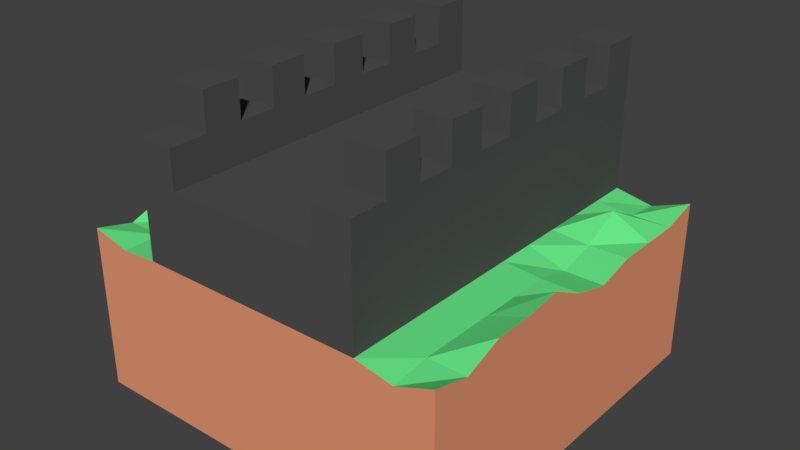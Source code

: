 # Source: CastleVertical.blend  (saved by Blender 2.79.0; exported with 4.5.12 LTS)
import bpy
from mathutils import Matrix  # noqa: F401  (used for matrix-valued properties, if any)

bpy.ops.wm.read_factory_settings(use_empty=True)
scene = bpy.context.scene
scene.name = 'Scene'

# ---- collections
col_collection_1 = bpy.data.collections.new('Collection 1'); scene.collection.children.link(col_collection_1)

# ---- materials (node trees are filled in below, after node groups)
mat_dirt = bpy.data.materials.new('Dirt')
mat_dirt.alpha_threshold = 0.0
mat_dirt.use_transparent_shadow = False
mat_dirt.diffuse_color = (0.8, 0.3136, 0.1703, 1.0)
mat_dirt.roughness = 0.5
mat_dirt.line_color = (0.0, 0.0, 0.0, 1.0)
mat_grassblades = bpy.data.materials.new('GrassBlades')
mat_grassblades.alpha_threshold = 0.0
mat_grassblades.use_transparent_shadow = False
mat_grassblades.diffuse_color = (0.1371, 0.8, 0.2439, 1.0)
mat_grassblades.roughness = 0.5
mat_castle = bpy.data.materials.new('Castle')
mat_castle.alpha_threshold = 0.0
mat_castle.use_transparent_shadow = False
mat_castle.diffuse_color = (0.08115, 0.08115, 0.08115, 1.0)
mat_castle.roughness = 0.5

# ---- material node trees

# ---- world
world_world = bpy.data.worlds.new('World'); scene.world = world_world
world_world.color = (0.05088, 0.05088, 0.05088)
world_world.use_sun_shadow = False
world_world.sun_shadow_jitter_overblur = 0.0
world_world.cycles.sampling_method = 'MANUAL'

# ---- meshes
me_cube = bpy.data.meshes.new('Cube')
me_cube.from_pydata([(1.0, 1.0, -3.0), (1.0, -1.0, -3.0), (-1.0, -1.0, -3.0), (-1.0, 1.0, -3.0), (1.0, 1.0, 1.325), (1.0, -1.0, 1.325), (-1.0, -1.0, 1.325), (-1.0, 1.0, 1.325), (1.0, 0.8, 1.075), (1.0, 0.6, 1.075), (1.0, 0.4, 1.075), (1.0, 0.2, 0.8254), (1.0, -5.662e-07, 1.075), (1.0, -0.2, 1.575), (1.0, -0.4, 1.45), (1.0, -0.6, 1.45), (1.0, -0.8, 1.075), (0.8, 1.0, 0.9493), (0.6, 1.0, 1.148), (0.4, 1.0, 1.148), (0.2, 1.0, 1.148), (2.384e-07, 1.0, 1.148), (-0.2, 1.0, 1.148), (-0.4, 1.0, 1.148), (-0.6, 1.0, 1.148), (-0.8, 1.0, 1.075), (0.8, -1.0, 0.9493), (0.6, -1.0, 1.148), (0.4, -1.0, 1.148), (0.2, -1.0, 1.148), (-5.364e-07, -1.0, 1.148), (-0.2, -1.0, 1.148), (-0.4, -1.0, 1.148), (-0.6, -1.0, 1.148), (-0.8, -1.0, 1.075), (-1.0, -0.8, 1.075), (-1.0, -0.6, 1.45), (-1.0, -0.4, 1.45), (-1.0, -0.2, 1.575), (-1.0, 2.235e-07, 1.075), (-1.0, 0.2, 0.8254), (-1.0, 0.4, 1.075), (-1.0, 0.6, 1.075), (-1.0, 0.8, 1.075), (0.8, 0.8, 1.075), (0.8, 0.6, 1.575), (0.8, 0.4, 1.075), (0.8, 0.2, 0.8254), (0.8, -4.768e-07, 1.075), (0.8, -0.2, 1.075), (0.8, -0.4, 1.075), (0.8, -0.6, 1.075), (0.8, -0.8, 1.075), (0.6, 0.8, 1.148), (0.6, 0.6, 1.148), (0.6, 0.4, 1.148), (0.6, 0.2, 1.148), (0.6, -3.725e-07, 1.148), (0.6, -0.2, 1.148), (0.6, -0.4, 1.148), (0.6, -0.6, 1.148), (0.6, -0.8, 1.148), (-0.6, 0.8, 1.148), (-0.6, 0.6, 1.148), (-0.6, 0.4, 1.148), (-0.6, 0.2, 1.148), (-0.6, 1.49e-08, 1.148), (-0.6, -0.2, 1.148), (-0.6, -0.4, 1.148), (-0.6, -0.6, 1.148), (-0.6, -0.8, 1.148), (-0.8, 0.8, 1.075), (-0.8, 0.6, 0.8254), (-0.8, 0.4, 1.075), (-0.8, 0.2, 1.075), (-0.8, 7.451e-08, 1.075), (-0.8, -0.2, 1.575), (-0.8, -0.4, 1.075), (-0.8, -0.6, 1.075), (-0.8, -0.8, 1.075), (0.6, 1.0, 3.148), (0.4, 1.0, 3.148), (0.2, 1.0, 3.148), (2.384e-07, 1.0, 3.148), (-0.2, 1.0, 3.148), (-0.4, 1.0, 3.148), (-0.6, 1.0, 3.148), (0.6, -1.0, 3.148), (0.4, -1.0, 3.148), (0.2, -1.0, 3.148), (-5.364e-07, -1.0, 3.148), (-0.2, -1.0, 3.148), (-0.4, -1.0, 3.148), (-0.6, -1.0, 3.148), (0.6, 0.8, 3.148), (0.6, 0.6, 3.148), (0.6, 0.4, 3.148), (0.6, 0.2, 3.148), (0.6, -3.725e-07, 3.148), (0.6, -0.2, 3.148), (0.6, -0.4, 3.148), (0.6, -0.6, 3.148), (0.6, -0.8, 3.148), (0.4, 0.8, 3.148), (0.4, 0.6, 3.148), (0.4, 0.4, 3.148), (0.4, 0.2, 3.148), (0.4, -2.98e-07, 3.148), (0.4, -0.2, 3.148), (0.4, -0.4, 3.148), (0.4, -0.6, 3.148), (0.4, -0.8, 3.148), (0.2, 0.8, 3.148), (0.2, 0.6, 3.148), (0.2, 0.4, 3.148), (0.2, 0.2, 3.148), (0.2, -2.235e-07, 3.148), (0.2, -0.2, 3.148), (0.2, -0.4, 3.148), (0.2, -0.6, 3.148), (0.2, -0.8, 3.148), (1.609e-07, 0.8, 3.148), (8.345e-08, 0.6, 3.148), (5.96e-09, 0.4, 3.148), (-7.153e-08, 0.2, 3.148), (-1.49e-07, -1.639e-07, 3.148), (-2.265e-07, -0.2, 3.148), (-3.04e-07, -0.4, 3.148), (-3.815e-07, -0.6, 3.148), (-4.59e-07, -0.8, 3.148), (-0.2, 0.8, 3.148), (-0.2, 0.6, 3.148), (-0.2, 0.4, 3.148), (-0.2, 0.2, 3.148), (-0.2, -1.043e-07, 3.148), (-0.2, -0.2, 3.148), (-0.2, -0.4, 3.148), (-0.2, -0.6, 3.148), (-0.2, -0.8, 3.148), (-0.4, 0.8, 3.148), (-0.4, 0.6, 3.148), (-0.4, 0.4, 3.148), (-0.4, 0.2, 3.148), (-0.4, -4.47e-08, 3.148), (-0.4, -0.2, 3.148), (-0.4, -0.4, 3.148), (-0.4, -0.6, 3.148), (-0.4, -0.8, 3.148), (-0.6, 0.8, 3.148), (-0.6, 0.6, 3.148), (-0.6, 0.4, 3.148), (-0.6, 0.2, 3.148), (-0.6, 1.49e-08, 3.148), (-0.6, -0.2, 3.148), (-0.6, -0.4, 3.148), (-0.6, -0.6, 3.148), (-0.6, -0.8, 3.148), (0.6, 1.0, 4.148), (0.4, 1.0, 4.148), (-0.4, 1.0, 4.148), (-0.6, 1.0, 4.148), (0.6, -1.0, 4.148), (0.4, -1.0, 4.148), (-0.4, -1.0, 4.148), (-0.6, -1.0, 4.148), (0.6, -0.8, 4.148), (0.6, 0.8, 4.148), (0.6, 0.6, 4.148), (0.6, 0.4, 4.148), (0.6, 0.2, 4.148), (0.6, -3.725e-07, 4.148), (0.6, -0.2, 4.148), (0.6, -0.4, 4.148), (0.6, -0.6, 4.148), (0.4, -0.8, 4.148), (0.4, 0.8, 4.148), (0.4, 0.6, 4.148), (0.4, 0.4, 4.148), (0.4, 0.2, 4.148), (0.4, -2.98e-07, 4.148), (0.4, -0.2, 4.148), (0.4, -0.4, 4.148), (0.4, -0.6, 4.148), (-0.4, -0.8, 4.148), (-0.4, 0.8, 4.148), (-0.4, 0.6, 4.148), (-0.4, 0.4, 4.148), (-0.4, 0.2, 4.148), (-0.4, -4.47e-08, 4.148), (-0.4, -0.2, 4.148), (-0.4, -0.4, 4.148), (-0.4, -0.6, 4.148), (-0.6, -0.8, 4.148), (-0.6, 0.8, 4.148), (-0.6, 0.6, 4.148), (-0.6, 0.4, 4.148), (-0.6, 0.2, 4.148), (-0.6, 1.49e-08, 4.148), (-0.6, -0.2, 4.148), (-0.6, -0.4, 4.148), (-0.6, -0.6, 4.148), (0.6, 1.0, 5.148), (0.4, 1.0, 5.148), (-0.4, 1.0, 5.148), (-0.6, 1.0, 5.148), (0.6, 0.8, 5.148), (0.6, 0.6, 5.148), (0.6, 0.4, 5.148), (0.6, 0.2, 5.148), (0.6, -3.725e-07, 5.148), (0.6, -0.2, 5.148), (0.6, -0.4, 5.148), (0.6, -0.6, 5.148), (0.6, -0.8, 5.148), (0.4, 0.8, 5.148), (0.4, 0.6, 5.148), (0.4, 0.4, 5.148), (0.4, 0.2, 5.148), (0.4, -2.98e-07, 5.148), (0.4, -0.2, 5.148), (0.4, -0.4, 5.148), (0.4, -0.6, 5.148), (0.4, -0.8, 5.148), (-0.4, 0.8, 5.148), (-0.4, 0.6, 5.148), (-0.4, 0.4, 5.148), (-0.4, 0.2, 5.148), (-0.4, -4.47e-08, 5.148), (-0.4, -0.2, 5.148), (-0.4, -0.4, 5.148), (-0.4, -0.6, 5.148), (-0.4, -0.8, 5.148), (-0.6, 0.8, 5.148), (-0.6, 0.6, 5.148), (-0.6, 0.4, 5.148), (-0.6, 0.2, 5.148), (-0.6, 1.49e-08, 5.148), (-0.6, -0.2, 5.148), (-0.6, -0.4, 5.148), (-0.6, -0.6, 5.148), (-0.6, -0.8, 5.148)], [], [(0, 1, 2, 3), (79, 35, 6, 34), (0, 4, 8, 9, 10, 11, 12, 13, 14, 15, 16, 5, 1), (1, 5, 26, 27, 28, 29, 30, 31, 32, 33, 34, 6, 2), (2, 6, 35, 36, 37, 38, 39, 40, 41, 42, 43, 7, 3), (4, 0, 3, 7, 25, 24, 23, 22, 21, 20, 19, 18, 17), (16, 52, 26, 5), (52, 61, 27, 26), (70, 79, 34, 33), (4, 17, 44, 8), (8, 44, 45, 9), (9, 45, 46, 10), (10, 46, 47, 11), (11, 47, 48, 12), (12, 48, 49, 13), (13, 49, 50, 14), (14, 50, 51, 15), (15, 51, 52, 16), (17, 18, 53, 44), (44, 53, 54, 45), (45, 54, 55, 46), (46, 55, 56, 47), (47, 56, 57, 48), (48, 57, 58, 49), (49, 58, 59, 50), (50, 59, 60, 51), (51, 60, 61, 52), (58, 57, 98, 99), (33, 32, 92, 93), (18, 19, 81, 80), (57, 56, 97, 98), (32, 31, 91, 92), (56, 55, 96, 97), (31, 30, 90, 91), (55, 54, 95, 96), (30, 29, 89, 90), (54, 53, 94, 95), (69, 70, 156, 155), (29, 28, 88, 89), (53, 18, 80, 94), (68, 69, 155, 154), (28, 27, 87, 88), (27, 61, 102, 87), (67, 68, 154, 153), (66, 67, 153, 152), (65, 66, 152, 151), (64, 65, 151, 150), (23, 24, 86, 85), (63, 64, 150, 149), (22, 23, 85, 84), (61, 60, 101, 102), (62, 63, 149, 148), (21, 22, 84, 83), (60, 59, 100, 101), (24, 62, 148, 86), (20, 21, 83, 82), (59, 58, 99, 100), (70, 33, 93, 156), (19, 20, 82, 81), (24, 25, 71, 62), (62, 71, 72, 63), (63, 72, 73, 64), (64, 73, 74, 65), (65, 74, 75, 66), (66, 75, 76, 67), (67, 76, 77, 68), (68, 77, 78, 69), (69, 78, 79, 70), (25, 7, 43, 71), (71, 43, 42, 72), (72, 42, 41, 73), (73, 41, 40, 74), (74, 40, 39, 75), (75, 39, 38, 76), (76, 38, 37, 77), (77, 37, 36, 78), (78, 36, 35, 79), (111, 88, 162, 174), (111, 120, 89, 88), (120, 129, 90, 89), (129, 138, 91, 90), (138, 147, 92, 91), (92, 147, 183, 163), (197, 236, 235, 196, 151, 152), (81, 103, 175, 214, 202, 158), (148, 149, 194, 193), (101, 100, 172, 173), (88, 87, 161, 162), (195, 234, 233, 194, 149, 150), (173, 212, 213, 165, 102, 101), (85, 86, 160, 159), (156, 93, 164, 192), (81, 82, 112, 103), (103, 112, 113, 104), (104, 113, 114, 105), (105, 114, 115, 106), (106, 115, 116, 107), (107, 116, 117, 108), (108, 117, 118, 109), (109, 118, 119, 110), (110, 119, 120, 111), (82, 83, 121, 112), (112, 121, 122, 113), (113, 122, 123, 114), (114, 123, 124, 115), (115, 124, 125, 116), (116, 125, 126, 117), (117, 126, 127, 118), (118, 127, 128, 119), (119, 128, 129, 120), (83, 84, 130, 121), (121, 130, 131, 122), (122, 131, 132, 123), (123, 132, 133, 124), (124, 133, 134, 125), (125, 134, 135, 126), (126, 135, 136, 127), (127, 136, 137, 128), (128, 137, 138, 129), (84, 85, 139, 130), (130, 139, 140, 131), (131, 140, 141, 132), (132, 141, 142, 133), (133, 142, 143, 134), (134, 143, 144, 135), (135, 144, 145, 136), (136, 145, 146, 137), (137, 146, 147, 138), (99, 98, 170, 171), (159, 203, 223, 184, 139, 85), (193, 232, 204, 160, 86, 148), (171, 210, 211, 172, 100, 99), (109, 110, 182, 181), (146, 145, 190, 191), (97, 96, 168, 169), (174, 222, 221, 182, 110, 111), (191, 230, 231, 183, 147, 146), (165, 174, 162, 161), (183, 192, 164, 163), (166, 175, 176, 167), (187, 196, 235, 226), (168, 177, 178, 169), (189, 228, 229, 190, 145, 144), (170, 179, 180, 171), (177, 216, 215, 176, 104, 105), (172, 181, 182, 173), (195, 186, 225, 234), (159, 160, 204, 203), (184, 193, 194, 185), (155, 156, 192, 240, 239, 200), (186, 195, 196, 187), (185, 194, 233, 224), (188, 197, 198, 189), (143, 142, 187, 226, 227, 188), (190, 199, 200, 191), (157, 158, 202, 201), (150, 151, 196, 195), (141, 140, 185, 224, 225, 186), (153, 154, 199, 238, 237, 198), (140, 139, 184, 185), (103, 104, 176, 175), (152, 153, 198, 197), (93, 92, 163, 164), (179, 218, 217, 178, 106, 107), (87, 102, 165, 161), (142, 141, 186, 187), (105, 106, 178, 177), (154, 155, 200, 199), (167, 206, 207, 168, 96, 95), (80, 81, 158, 157), (181, 220, 219, 180, 108, 109), (95, 94, 166, 167), (144, 143, 188, 189), (107, 108, 180, 179), (169, 208, 209, 170, 98, 97), (201, 202, 214, 205), (206, 215, 216, 207), (208, 217, 218, 209), (210, 219, 220, 211), (212, 221, 222, 213), (203, 204, 232, 223), (224, 233, 234, 225), (226, 235, 236, 227), (228, 237, 238, 229), (230, 239, 240, 231), (197, 188, 227, 236), (175, 166, 205, 214), (189, 198, 237, 228), (167, 176, 215, 206), (199, 190, 229, 238), (177, 168, 207, 216), (191, 200, 239, 230), (169, 178, 217, 208), (192, 183, 231, 240), (179, 170, 209, 218), (171, 180, 219, 210), (181, 172, 211, 220), (173, 182, 221, 212), (174, 165, 213, 222), (193, 184, 223, 232), (157, 201, 205, 166, 94, 80)])
me_cube.polygons.foreach_set('material_index', [0, 1, 0, 0, 0, 0, 1, 1, 1, 1, 1, 1, 1, 1, 1, 1, 1, 1, 1, 1, 1, 1, 1, 1, 1, 1, 1, 2, 2, 2, 2, 2, 2, 2, 2, 2, 2, 2, 2, 2, 2, 2, 2, 2, 2, 2, 2, 2, 2, 2, 2, 2, 2, 2, 2, 2, 2, 2, 2, 1, 1, 1, 1, 1, 1, 1, 1, 1, 1, 1, 1, 1, 1, 1, 1, 1, 1, 2, 2, 2, 2, 2, 2, 2, 2, 2, 2, 2, 2, 2, 2, 2, 2, 2, 2, 2, 2, 2, 2, 2, 2, 2, 2, 2, 2, 2, 2, 2, 2, 2, 2, 2, 2, 2, 2, 2, 2, 2, 2, 2, 2, 2, 2, 2, 2, 2, 2, 2, 2, 2, 2, 2, 2, 2, 2, 2, 2, 2, 2, 2, 2, 2, 2, 2, 2, 2, 2, 2, 2, 2, 2, 2, 2, 2, 2, 2, 2, 2, 2, 2, 2, 2, 2, 2, 2, 2, 2, 2, 2, 2, 2, 2, 2, 2, 2, 2, 2, 2, 2, 2, 2, 2, 2, 2, 2, 2, 2, 2, 2, 2, 2, 2, 2, 2, 2, 2, 2, 2, 2, 2, 2])
me_cube.materials.append(mat_dirt)
me_cube.materials.append(mat_grassblades)
me_cube.materials.append(mat_castle)
me_cube.use_remesh_preserve_volume = False
me_cube.use_remesh_preserve_attributes = False
me_cube.use_mirror_vertex_groups = False
me_cube.update()

# ---- objects
ob_cube = bpy.data.objects.new('Cube', me_cube)

# ---- transforms, parenting, visibility, modifiers, constraints
ob_cube.location = (0.0, 0.0, 0.0)
ob_cube.scale = (5.0, 5.0, 1.0)
ob_cube.lock_rotations_4d = False
ob_cube.empty_display_type = 'ARROWS'
ob_cube.lineart.crease_threshold = 0.0

# ---- collection membership
col_collection_1.objects.link(ob_cube)

# ---- scene / render settings (as saved in the file)
scene.frame_start = 1; scene.frame_end = 250; scene.frame_set(1)
scene.render.engine = 'BLENDER_EEVEE_NEXT'
scene.render.resolution_percentage = 50
scene.render.dither_intensity = 0.0
scene.cycles.use_denoising = False
scene.cycles.samples = 128
scene.cycles.sampling_pattern = 'TABULATED_SOBOL'
scene.cycles.use_adaptive_sampling = False
scene.cycles.use_light_tree = False
scene.cycles.blur_glossy = 0.0
scene.cycles.sample_clamp_indirect = 0.0
scene.view_settings.view_transform = 'Standard'
bpy.context.view_layer.update()

# ---- added for rendering (the .blend has no active camera and no usable light): camera, sun
cam_auto = bpy.data.cameras.new('AutoCamera')
cam_auto.lens = 50.0
cam_auto.sensor_width = 36.0
cam_auto.clip_end = 1000.0
ob_auto_camera = bpy.data.objects.new('AutoCamera', cam_auto)
scene.collection.objects.link(ob_auto_camera)
ob_auto_camera.location = (15.101, -18.1212, 13.1548)
ob_auto_camera.rotation_euler = (1.09748, -7.21219e-08, 0.694738)
scene.camera = ob_auto_camera
light_auto_sun = bpy.data.lights.new('AutoSun', 'SUN')
light_auto_sun.energy = 3.0
light_auto_sun.angle = 0.0523599
ob_auto_sun = bpy.data.objects.new('AutoSun', light_auto_sun)
scene.collection.objects.link(ob_auto_sun)
ob_auto_sun.rotation_euler = (0.872665, 0.174533, 0.523599)
bpy.context.view_layer.update()
